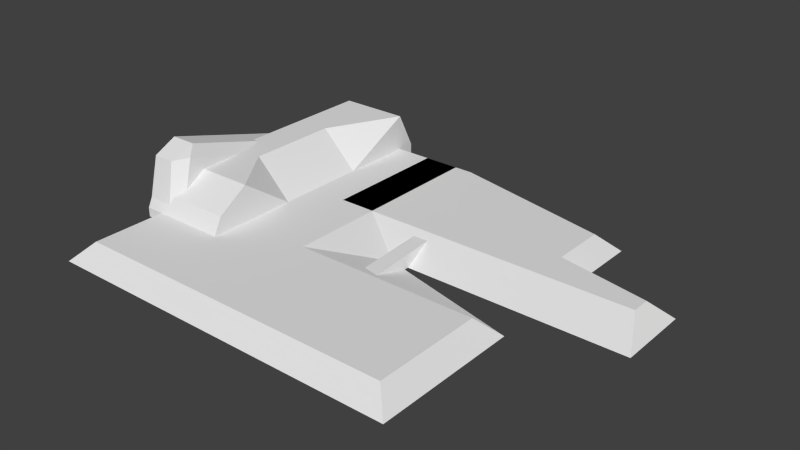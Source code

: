 # Source: Wall_Decals.blend  (saved by Blender 2.76.0; exported with 4.5.12 LTS)
import bpy
from mathutils import Matrix  # noqa: F401  (used for matrix-valued properties, if any)

bpy.ops.wm.read_factory_settings(use_empty=True)
scene = bpy.context.scene
scene.name = 'Scene'

# ---- collections
col_collection_1 = bpy.data.collections.new('Collection 1'); scene.collection.children.link(col_collection_1)

# ---- world
world_world = bpy.data.worlds.new('World'); scene.world = world_world
world_world.color = (0.05088, 0.05088, 0.05088)
world_world.use_sun_shadow = False
world_world.sun_shadow_jitter_overblur = 0.0
world_world.cycles.sampling_method = 'MANUAL'
world_world.cycles.sample_map_resolution = 256

# ---- meshes
me_plane_006 = bpy.data.meshes.new('Plane.006')
me_plane_006.from_pydata([(0.0, -1.0, 0.0), (2.0, -1.0, 0.0), (0.0, 0.0, 0.0), (1.0, 0.0, 0.0), (2.0, -0.5, 0.0), (2.0, -0.2, 0.0), (2.5, -1.0, 0.0), (2.5, -0.6, 0.0), (0.7, -0.8, 0.1), (2.0, -0.8, 0.1), (0.7, -0.1, 0.1), (1.0, -0.1, 0.1), (1.9, -0.6, 0.1), (1.9, -0.3, 0.1), (2.4, -0.8, 0.1), (2.4, -0.7, 0.1)], [], [(3, 0, 2), (4, 1, 0), (5, 4, 0), (0, 3, 5), (1, 4, 7), (11, 10, 8), (12, 8, 9), (13, 8, 12), (8, 13, 11), (9, 14, 15), (4, 12, 15), (3, 11, 13), (13, 12, 4), (1, 9, 8), (8, 10, 2), (14, 9, 1), (7, 15, 14), (10, 11, 3), (6, 1, 7), (12, 9, 15), (7, 4, 15), (5, 3, 13), (5, 13, 4), (0, 1, 8), (0, 8, 2), (6, 14, 1), (6, 7, 14), (2, 10, 3)])
_uv = me_plane_006.uv_layers.new(name='UVMap')
_uv.uv.foreach_set('vector', [0.01423, 0.597, 0.4886, 0.9871, 0.01423, 0.9871, 0.2514, 0.2068, 0.4886, 0.2068, 0.4886, 0.9871, 0.1091, 0.2068, 0.2514, 0.2068, 0.4886, 0.9871, 0.4886, 0.9871, 0.01423, 0.597, 0.1091, 0.2068, 0.4886, 0.2068, 0.2514, 0.2068, 0.2988, 0.01171, 0.5566, 0.4028, 0.5566, 0.2858, 0.8848, 0.2868, 0.791, 0.7546, 0.8848, 0.2868, 0.8848, 0.7939, 0.6504, 0.7542, 0.8848, 0.2868, 0.791, 0.7546, 0.8848, 0.2868, 0.6504, 0.7542, 0.5566, 0.4028, 0.8848, 0.7939, 0.8848, 0.9499, 0.8379, 0.9498, 0.7514, 0.7925, 0.791, 0.7546, 0.8379, 0.9498, 0.517, 0.4018, 0.5566, 0.4028, 0.6504, 0.7542, 0.6504, 0.7542, 0.791, 0.7546, 0.7514, 0.7925, 0.9858, 0.7933, 0.8848, 0.7939, 0.8848, 0.2868, 0.8848, 0.2868, 0.5566, 0.2858, 0.517, 0.01171, 0.8848, 0.9499, 0.8848, 0.7939, 0.9858, 0.7933, 0.7983, 0.9877, 0.8379, 0.9498, 0.8848, 0.9499, 0.5566, 0.2858, 0.5566, 0.4028, 0.517, 0.4018, 0.4886, 0.01171, 0.4886, 0.2068, 0.2988, 0.01171, 0.791, 0.7546, 0.8848, 0.7939, 0.8379, 0.9498, 0.7983, 0.9877, 0.7514, 0.7925, 0.8379, 0.9498, 0.6108, 0.7921, 0.517, 0.4018, 0.6504, 0.7542, 0.6108, 0.7921, 0.6504, 0.7542, 0.7514, 0.7925, 0.9858, 0.01315, 0.9858, 0.7933, 0.8848, 0.2868, 0.9858, 0.01315, 0.8848, 0.2868, 0.517, 0.01171, 0.9858, 0.9883, 0.8848, 0.9499, 0.9858, 0.7933, 0.9858, 0.9883, 0.7983, 0.9877, 0.8848, 0.9499, 0.517, 0.01171, 0.5566, 0.2858, 0.517, 0.4018])
me_plane_006.use_remesh_preserve_volume = False
me_plane_006.use_remesh_preserve_attributes = False
me_plane_006.use_mirror_vertex_groups = False
me_plane_006.update()
me_plane_004 = bpy.data.meshes.new('Plane.004')
me_plane_004.from_pydata([(0.0, -0.5, 0.0), (0.5, -0.5, 0.0), (0.0, 0.0, 0.0), (0.5, 0.0, 0.0), (0.0, -1.5, 0.0), (0.5, -1.5, 0.0), (0.0, -1.0, 0.0), (0.5, -1.0, 0.0), (0.0, -0.5, 0.1), (0.5, -0.5, 0.1), (0.0, 0.0, 0.1), (0.5, 0.0, 0.1), (0.0, -1.5, 0.1), (0.5, -1.5, 0.1), (0.3, -0.5, 0.3), (0.5, -0.1, 0.3), (0.3, -1.0, 0.3), (0.0, -1.0, 0.1), (0.5, -1.0, 0.1), (0.0, -0.5, 0.1915), (0.1152, -0.5, 0.3), (0.0, -0.04576, 0.1915), (0.1152, -0.1, 0.3), (0.1152, -1.285, 0.3), (0.0, -1.454, 0.1915), (0.5, -1.285, 0.3), (0.5, -1.454, 0.1915), (0.0, -1.0, 0.1915), (0.1152, -1.0, 0.3), (0.5, -0.04576, 0.1915)], [], [(2, 3, 1), (6, 7, 5), (5, 13, 12), (2, 10, 11), (1, 9, 8), (3, 11, 9), (0, 8, 10), (8, 17, 27), (16, 25, 18), (14, 15, 22), (17, 12, 24), (23, 25, 16), (20, 28, 16), (9, 18, 17), (25, 26, 18), (7, 18, 13), (4, 12, 17), (6, 17, 18), (13, 26, 24), (16, 18, 9), (21, 22, 15), (19, 20, 22), (26, 25, 23), (20, 19, 27), (27, 24, 23), (8, 19, 21), (18, 26, 13), (15, 14, 9), (10, 21, 11), (29, 11, 21), (21, 15, 29), (9, 29, 15), (11, 29, 9), (0, 2, 1), (4, 6, 5), (4, 5, 12), (3, 2, 11), (0, 1, 8), (1, 3, 9), (2, 0, 10), (19, 8, 27), (20, 14, 22), (27, 17, 24), (28, 23, 16), (14, 20, 16), (8, 9, 17), (5, 7, 13), (6, 4, 17), (7, 6, 18), (12, 13, 24), (14, 16, 9), (21, 19, 22), (24, 26, 23), (28, 20, 27), (28, 27, 23), (10, 8, 21)])
_uv = me_plane_004.uv_layers.new(name='UVMap')
_uv.uv.foreach_set('vector', [0.5745, 0.25, 0.5745, 0.01415, 0.8135, 0.01415, 0.6701, 0.5142, 0.9092, 0.5142, 0.9092, 0.75, 0.2798, 0.75, 0.3271, 0.75, 0.3271, 0.9858, 0.1649, 0.9362, 0.1184, 0.9362, 0.1184, 0.7004, 0.1936, 0.7004, 0.2409, 0.7004, 0.2409, 0.9362, 0.9857, 0.25, 0.9378, 0.25, 0.9378, 0.01415, 0.2821, 0.4858, 0.3299, 0.4858, 0.3299, 0.7217, 0.3299, 0.4858, 0.3299, 0.25, 0.3737, 0.25, 0.5458, 0.25, 0.5458, 0.3843, 0.4502, 0.25, 0.1578, 0.467, 0.2534, 0.6539, 0.06944, 0.6539, 0.3299, 0.25, 0.3299, 0.01415, 0.3737, 0.03574, 0.06944, 0.1004, 0.2534, 0.1004, 0.1578, 0.2334, 0.06944, 0.467, 0.06944, 0.2334, 0.1578, 0.2334, 0.4023, 0.75, 0.4023, 0.5142, 0.6414, 0.5142, 0.5458, 0.3843, 0.4939, 0.4643, 0.4502, 0.25, 0.4023, 0.25, 0.4502, 0.25, 0.4502, 0.4858, 0.2821, 0.01415, 0.3299, 0.01415, 0.3299, 0.25, 0.9378, 0.5142, 0.9844, 0.5142, 0.9844, 0.75, 0.3271, 0.75, 0.3737, 0.75, 0.3737, 0.9858, 0.5458, 0.25, 0.4502, 0.25, 0.4502, 0.01415, 0.07078, 0.9362, 0.01434, 0.8819, 0.01434, 0.7004, 0.01434, 0.4599, 0.06944, 0.467, 0.06944, 0.6539, 0.2534, 0.01415, 0.2534, 0.1004, 0.06944, 0.1004, 0.06944, 0.467, 0.01434, 0.4599, 0.01434, 0.2263, 0.01434, 0.2263, 0.01434, 0.01415, 0.06944, 0.1004, 0.3299, 0.4858, 0.3737, 0.4858, 0.3737, 0.7001, 0.4502, 0.25, 0.4939, 0.4643, 0.4502, 0.4858, 0.2534, 0.6539, 0.1578, 0.467, 0.2534, 0.4539, 0.1184, 0.9362, 0.07078, 0.9362, 0.1184, 0.7004, 0.07078, 0.7004, 0.1184, 0.7004, 0.07078, 0.9362, 0.07078, 0.9362, 0.01434, 0.7004, 0.07078, 0.7004, 0.9378, 0.01415, 0.8941, 0.2284, 0.8422, 0.2028, 0.9378, 0.25, 0.8941, 0.2284, 0.9378, 0.01415, 0.8135, 0.25, 0.5745, 0.25, 0.8135, 0.01415, 0.6701, 0.75, 0.6701, 0.5142, 0.9092, 0.75, 0.2798, 0.9858, 0.2798, 0.75, 0.3271, 0.9858, 0.1649, 0.7004, 0.1649, 0.9362, 0.1184, 0.7004, 0.1936, 0.9362, 0.1936, 0.7004, 0.2409, 0.9362, 0.9857, 0.01415, 0.9857, 0.25, 0.9378, 0.01415, 0.2821, 0.7217, 0.2821, 0.4858, 0.3299, 0.7217, 0.3737, 0.4858, 0.3299, 0.4858, 0.3737, 0.25, 0.06944, 0.467, 0.1578, 0.467, 0.06944, 0.6539, 0.3737, 0.25, 0.3299, 0.25, 0.3737, 0.03574, 0.06944, 0.2334, 0.06944, 0.1004, 0.1578, 0.2334, 0.1578, 0.467, 0.06944, 0.467, 0.1578, 0.2334, 0.6414, 0.75, 0.4023, 0.75, 0.6414, 0.5142, 0.4023, 0.4858, 0.4023, 0.25, 0.4502, 0.4858, 0.2821, 0.25, 0.2821, 0.01415, 0.3299, 0.25, 0.9378, 0.75, 0.9378, 0.5142, 0.9844, 0.75, 0.3271, 0.9858, 0.3271, 0.75, 0.3737, 0.9858, 0.5458, 0.01415, 0.5458, 0.25, 0.4502, 0.01415, 0.01434, 0.6721, 0.01434, 0.4599, 0.06944, 0.6539, 0.01434, 0.01415, 0.2534, 0.01415, 0.06944, 0.1004, 0.06944, 0.2334, 0.06944, 0.467, 0.01434, 0.2263, 0.06944, 0.2334, 0.01434, 0.2263, 0.06944, 0.1004, 0.3299, 0.7217, 0.3299, 0.4858, 0.3737, 0.7001])
me_plane_004.use_remesh_preserve_volume = False
me_plane_004.use_remesh_preserve_attributes = False
me_plane_004.use_mirror_vertex_groups = False
me_plane_004.update()
me_plane_003 = bpy.data.meshes.new('Plane.003')
me_plane_003.from_pydata([(0.0, -2.0, 0.0), (0.1, -2.0, 0.0), (0.0, -0.2, 0.0), (0.1, -0.2, 0.0), (0.3, -1.8, 0.0), (0.4, -1.8, 0.0), (0.3, 0.0, 0.0), (0.4, 0.0, 0.0), (0.6, -2.0, 0.0), (0.7, -2.0, 0.0), (0.6, -0.2, 0.0), (0.7, -0.2, 0.0), (0.9, -1.8, 0.0), (1.0, -1.8, 0.0), (0.9, 0.0, 0.0), (1.0, 0.0, 0.0), (1.2, -2.0, 0.0), (1.3, -2.0, 0.0), (1.2, -0.2, 0.0), (1.3, -0.2, 0.0), (0.01, -0.52, 0.1), (0.09, -0.52, 0.1), (0.31, -0.32, 0.1), (0.39, -0.32, 0.1), (0.61, -0.52, 0.1), (0.69, -0.52, 0.1), (0.91, -0.32, 0.1), (0.99, -0.32, 0.1), (1.21, -0.52, 0.1), (1.29, -0.52, 0.1)], [], [(0, 2, 3, 1), (4, 6, 7, 5), (8, 10, 11, 9), (12, 14, 15, 13), (16, 18, 19, 17), (13, 15, 27), (8, 9, 25, 24), (0, 1, 21, 20), (16, 17, 29, 28), (10, 8, 24), (3, 2, 20, 21), (18, 16, 28), (11, 10, 24, 25), (19, 18, 28, 29), (9, 11, 25), (4, 5, 23, 22), (12, 13, 27, 26), (6, 4, 22), (14, 12, 26), (7, 6, 22, 23), (15, 14, 26, 27), (5, 7, 23), (2, 0, 20), (1, 3, 21), (17, 19, 29)])
_uv = me_plane_003.uv_layers.new(name='UVMap')
_uv.uv.foreach_set('vector', [0.61, 0.9839, 0.61, 0.01613, 0.6412, 0.01613, 0.6412, 0.9839, 0.6599, 0.9839, 0.6599, 0.01613, 0.6911, 0.01613, 0.6911, 0.9839, 0.5101, 0.9839, 0.5101, 0.01613, 0.5413, 0.01613, 0.5413, 0.9839, 0.5601, 0.9839, 0.5601, 0.01613, 0.5913, 0.01613, 0.5913, 0.9839, 0.7098, 0.9839, 0.7098, 0.01613, 0.741, 0.01613, 0.741, 0.9839, 0.4413, 0.01613, 0.4413, 0.9839, 0.41, 0.8118, 0.9594, 0.01613, 0.9906, 0.01613, 0.9875, 0.8, 0.9626, 0.8, 0.9095, 0.01613, 0.9407, 0.01613, 0.9376, 0.8, 0.9126, 0.8, 0.8097, 0.01613, 0.8409, 0.01613, 0.8378, 0.8, 0.8128, 0.8, 0.04072, 0.01613, 0.04072, 0.9839, 0.00936, 0.1882, 0.9407, 0.9772, 0.9095, 0.9772, 0.9126, 0.8, 0.9376, 0.8, 0.191, 0.01613, 0.191, 0.9839, 0.1596, 0.1882, 0.9906, 0.9772, 0.9594, 0.9772, 0.9626, 0.8, 0.9875, 0.8, 0.8409, 0.9772, 0.8097, 0.9772, 0.8128, 0.8, 0.8378, 0.8, 0.241, 0.01613, 0.241, 0.9839, 0.2097, 0.8118, 0.8908, 0.9772, 0.8596, 0.9772, 0.8627, 0.1933, 0.8877, 0.1933, 0.7597, 0.01613, 0.791, 0.01613, 0.7878, 0.8, 0.7629, 0.8, 0.2911, 0.01613, 0.2911, 0.9839, 0.2597, 0.1882, 0.0908, 0.01613, 0.0908, 0.9839, 0.05944, 0.1882, 0.8596, 0.01613, 0.8908, 0.01613, 0.8877, 0.1933, 0.8627, 0.1933, 0.791, 0.9772, 0.7597, 0.9772, 0.7629, 0.8, 0.7878, 0.8, 0.3412, 0.01613, 0.3412, 0.9839, 0.3098, 0.8118, 0.1409, 0.01613, 0.1409, 0.9839, 0.1095, 0.1882, 0.3913, 0.01613, 0.3913, 0.9839, 0.3599, 0.8118, 0.4914, 0.01613, 0.4914, 0.9839, 0.4601, 0.8118])
me_plane_003.use_remesh_preserve_volume = False
me_plane_003.use_remesh_preserve_attributes = False
me_plane_003.use_mirror_vertex_groups = False
me_plane_003.update()
me_plane = bpy.data.meshes.new('Plane')
me_plane.from_pydata([(0.0, -2.0, 0.0), (2.0, -2.0, 0.0), (0.0, 0.0, 0.0), (1.0, 0.0, 0.0), (2.0, -1.2, 0.0), (1.2, -1.0, 0.0), (0.1, -1.9, 0.1), (1.9, -1.9, 0.1), (0.1, -0.1, 0.1), (0.9, -0.1, 0.1), (1.9, -1.3, 0.1), (0.9, -1.3, 0.1)], [], [(3, 0, 2), (4, 1, 0), (5, 4, 0), (0, 3, 5), (9, 8, 6), (10, 6, 7), (11, 6, 10), (6, 11, 9), (3, 2, 8, 9), (5, 3, 9, 11), (4, 5, 11, 10), (0, 1, 7, 6), (2, 0, 6, 8), (1, 4, 10, 7)])
_uv = me_plane.uv_layers.new(name='UVMap')
_uv.uv.foreach_set('vector', [0.3705, 0.8191, 0.5133, 0.07901, 0.4856, 0.8191, 0.06045, 0.4765, -0.004519, 0.3708, 0.5133, 0.07901, 0.2372, 0.469, 0.06045, 0.4765, 0.5133, 0.07901, 0.5133, 0.07901, 0.3705, 0.8191, 0.2372, 0.469, 0.7765, 0.0691, 0.9389, 0.06873, 0.9448, 0.9393, 0.5637, 0.6609, 0.9448, 0.9393, 0.5342, 0.9406, 0.7667, 0.6698, 0.9448, 0.9393, 0.5637, 0.6609, 0.9448, 0.9393, 0.7667, 0.6698, 0.7765, 0.0691, 0.7119, 0.01373, 0.9927, 0.01452, 0.9389, 0.06873, 0.7765, 0.0691, 0.6784, 0.5415, 0.7119, 0.01373, 0.7765, 0.0691, 0.7667, 0.6698, 0.5081, 0.5994, 0.6784, 0.5415, 0.7667, 0.6698, 0.5637, 0.6609, 0.9927, 0.9796, 0.4932, 0.983, 0.5342, 0.9406, 0.9448, 0.9393, 0.9927, 0.01452, 0.9927, 0.9796, 0.9448, 0.9393, 0.9389, 0.06873, 0.4932, 0.983, 0.5081, 0.5994, 0.5637, 0.6609, 0.5342, 0.9406])
me_plane.use_remesh_preserve_volume = False
me_plane.use_remesh_preserve_attributes = False
me_plane.use_mirror_vertex_groups = False
me_plane.update()
me_plane_002 = bpy.data.meshes.new('Plane.002')
me_plane_002.from_pydata([(0.01, -1.4, 0.04), (0.19, -1.4, 0.04), (0.01, -0.1, 0.04), (0.19, -0.1, 0.04), (0.163, -1.485, 0.05), (0.037, -1.485, 0.05), (0.2, -0.1, -7.451e-09), (0.2, -1.4, -7.451e-09), (0.0, -1.4, -7.451e-09), (0.0, -0.1, -7.451e-09), (0.0, -1.5, -7.451e-09), (0.2, -1.5, -7.451e-09), (0.037, -1.415, 0.05), (0.163, -1.415, 0.05), (0.19, -1.5, 0.04), (0.01, -1.5, 0.04), (0.163, -0.015, 0.05), (0.037, -0.015, 0.05), (0.163, -0.085, 0.05), (0.037, -0.085, 0.05), (0.0, 0.0, -7.451e-09), (0.2, 0.0, -7.451e-09), (0.163, -1.465, 0.1), (0.037, -1.465, 0.1), (0.19, 0.0, 0.04), (0.01, 0.0, 0.04), (0.037, -1.415, 0.11), (0.037, -0.035, 0.1), (0.163, -0.035, 0.1), (0.163, -1.415, 0.11), (0.037, -0.085, 0.11), (0.163, -0.085, 0.11), (0.0496, -1.39, 0.08), (0.06619, -1.39, 0.06), (0.1338, -1.39, 0.06), (0.1504, -1.39, 0.08), (0.06619, -1.39, 0.1), (0.1338, -1.39, 0.1), (0.1504, -0.11, 0.08), (0.1338, -0.11, 0.06), (0.06619, -0.11, 0.06), (0.0496, -0.11, 0.08), (0.1338, -0.11, 0.1), (0.06619, -0.11, 0.1)], [], [(3, 6, 21, 24), (14, 1, 13, 4), (5, 4, 22, 23), (25, 2, 19, 17), (3, 2, 0, 1), (6, 7, 8, 9), (0, 8, 10, 15), (0, 2, 9, 8), (3, 1, 7, 6), (14, 15, 10, 11), (19, 18, 31, 30), (7, 1, 14, 11), (2, 3, 18, 19), (25, 24, 21, 20), (9, 2, 25, 20), (6, 9, 20, 21), (24, 25, 17, 16), (30, 31, 28, 27), (15, 14, 4, 5), (8, 7, 11, 10), (3, 24, 16, 18), (29, 26, 23, 22), (17, 19, 30, 27), (0, 15, 5, 12), (1, 0, 12, 13), (13, 12, 26, 29), (18, 16, 28, 31), (4, 13, 29, 22), (12, 5, 23, 26), (16, 17, 27, 28), (36, 37, 42, 43), (38, 39, 40, 41, 43, 42), (34, 33, 40, 39), (34, 35, 37, 36, 32, 33), (34, 39, 38, 35), (42, 37, 35, 38), (40, 33, 32, 41), (41, 32, 36, 43)])
_uv = me_plane_002.uv_layers.new(name='UVMap')
_uv.uv.foreach_set('vector', [0.5627, 0.9167, 0.5921, 0.9167, 0.5921, 0.9808, 0.5627, 0.9808, 0.3368, 0.01923, 0.3368, 0.08333, 0.3174, 0.07372, 0.3174, 0.02885, 0.8502, 0.6718, 0.8502, 0.591, 0.8872, 0.591, 0.8872, 0.6718, 0.2078, 0.9808, 0.2078, 0.9167, 0.2272, 0.9263, 0.2272, 0.9712, 0.3368, 0.9167, 0.2078, 0.9167, 0.2078, 0.08333, 0.3368, 0.08333, 0.0215, 0.9167, 0.0215, 0.08333, 0.1648, 0.08333, 0.1648, 0.9167, 0.6351, 0.9167, 0.6645, 0.9167, 0.6645, 0.9808, 0.6351, 0.9808, 0.6351, 0.9167, 0.6351, 0.08333, 0.6645, 0.08333, 0.6645, 0.9167, 0.5627, 0.9167, 0.5627, 0.08333, 0.5921, 0.08333, 0.5921, 0.9167, 0.8502, 0.3077, 0.8502, 0.1923, 0.8787, 0.1859, 0.8787, 0.3141, 0.8502, 0.5526, 0.8502, 0.4718, 0.893, 0.4718, 0.893, 0.5526, 0.5921, 0.08333, 0.5627, 0.08333, 0.5627, 0.01923, 0.5921, 0.01923, 0.2078, 0.9167, 0.3368, 0.9167, 0.3174, 0.9263, 0.2272, 0.9263, 0.8502, 0.141, 0.8502, 0.02564, 0.8787, 0.01923, 0.8787, 0.1474, 0.6645, 0.08333, 0.6351, 0.08333, 0.6351, 0.01923, 0.6645, 0.01923, 0.0215, 0.9167, 0.1648, 0.9167, 0.1648, 0.9808, 0.0215, 0.9808, 0.3368, 0.9808, 0.2078, 0.9808, 0.2272, 0.9712, 0.3174, 0.9712, 0.9575, 0.1385, 0.9575, 0.2192, 0.9217, 0.2192, 0.9217, 0.1385, 0.2078, 0.01923, 0.3368, 0.01923, 0.3174, 0.02885, 0.2272, 0.02885, 0.1648, 0.08333, 0.0215, 0.08333, 0.0215, 0.01923, 0.1648, 0.01923, 0.3368, 0.9167, 0.3368, 0.9808, 0.3174, 0.9712, 0.3174, 0.9263, 0.9575, 0.01923, 0.9575, 0.1, 0.9217, 0.1, 0.9217, 0.01923, 0.9785, 0.3526, 0.9785, 0.3974, 0.936, 0.3974, 0.9431, 0.3654, 0.2078, 0.08333, 0.2078, 0.01923, 0.2272, 0.02885, 0.2272, 0.07372, 0.3368, 0.08333, 0.2078, 0.08333, 0.2272, 0.07372, 0.3174, 0.07372, 0.8502, 0.4333, 0.8502, 0.3526, 0.893, 0.3526, 0.893, 0.4333, 0.9785, 0.4359, 0.9785, 0.4808, 0.9431, 0.4679, 0.936, 0.4359, 0.9727, 0.7972, 0.9727, 0.8421, 0.9302, 0.8421, 0.9373, 0.81, 0.9642, 0.2577, 0.9642, 0.3026, 0.9288, 0.2897, 0.9217, 0.2577, 0.8872, 0.7103, 0.8872, 0.791, 0.8502, 0.791, 0.8502, 0.7103, 0.3798, 0.01923, 0.4282, 0.01923, 0.4282, 0.8397, 0.3798, 0.8397, 0.9445, 0.591, 0.9587, 0.6017, 0.9587, 0.645, 0.9445, 0.6556, 0.9302, 0.645, 0.9302, 0.6017, 0.5197, 0.8397, 0.4712, 0.8397, 0.4712, 0.01923, 0.5197, 0.01923, 0.9587, 0.7481, 0.9445, 0.7587, 0.9302, 0.7481, 0.9302, 0.7047, 0.9445, 0.6941, 0.9587, 0.7047, 0.7788, 0.8397, 0.7788, 0.01923, 0.7913, 0.01923, 0.7913, 0.8397, 0.8072, 0.01923, 0.8072, 0.8397, 0.7913, 0.8397, 0.7913, 0.01923, 0.7358, 0.01923, 0.7358, 0.8397, 0.7234, 0.8397, 0.7234, 0.01923, 0.7234, 0.01923, 0.7234, 0.8397, 0.7075, 0.8397, 0.7075, 0.01923])
me_plane_002.use_remesh_preserve_volume = False
me_plane_002.use_remesh_preserve_attributes = False
me_plane_002.use_mirror_vertex_groups = False
me_plane_002.update()
me_plane_001 = bpy.data.meshes.new('Plane.001')
me_plane_001.from_pydata([(0.0, -1.5, 0.05), (0.2, -1.5, 0.05), (0.05, 0.0, 0.05), (0.15, 0.0, 0.05), (0.01, -1.4, 0.15), (0.19, -1.4, 0.15), (0.2, 0.0, -7.451e-09), (0.2, -1.5, -7.451e-09), (0.0, -1.5, -7.451e-09), (0.0, 0.0, -7.451e-09), (0.07, -0.28, 0.07), (0.13, -0.28, 0.07), (0.046, -1.12, 0.13), (0.154, -1.12, 0.13), (0.08, -0.2928, 0.0301), (0.12, -0.2928, 0.0301), (0.056, -1.113, 0.0901), (0.144, -1.113, 0.0901), (0.03, -1.485, 0.065), (0.17, -1.485, 0.065), (0.037, -1.415, 0.135), (0.163, -1.415, 0.135), (0.06, -1.436, 0.0355), (0.14, -1.436, 0.0355), (0.057, -1.396, 0.0655), (0.143, -1.396, 0.0655)], [], [(2, 3, 6, 9), (0, 4, 2), (5, 1, 3), (1, 5, 21, 19), (5, 3, 11, 13), (6, 7, 8, 9), (1, 0, 8, 7), (0, 2, 9, 8), (3, 1, 7, 6), (11, 10, 14, 15), (2, 4, 12, 10), (3, 2, 10, 11), (4, 5, 13, 12), (15, 14, 16, 17), (12, 13, 17, 16), (10, 12, 16, 14), (13, 11, 15, 17), (19, 21, 25, 23), (4, 0, 18, 20), (0, 1, 19, 18), (5, 4, 20, 21), (23, 25, 24, 22), (18, 19, 23, 22), (21, 20, 24, 25), (20, 18, 22, 24)])
_uv = me_plane_001.uv_layers.new(name='UVMap')
_uv.uv.foreach_set('vector', [0.6911, 0.6794, 0.6911, 0.6153, 0.7275, 0.5833, 0.7275, 0.7115, 0.6119, 0.9784, 0.5394, 0.9138, 0.6023, 0.02062, 0.3877, 0.08438, 0.4602, 0.01975, 0.4506, 0.9776, 0.8359, 0.597, 0.9099, 0.6034, 0.8988, 0.6207, 0.847, 0.6162, 0.3438, 0.01923, 0.3145, 0.9163, 0.2999, 0.7369, 0.3175, 0.1987, 0.1682, 0.01923, 0.1682, 0.9808, 0.02194, 0.9808, 0.02194, 0.01923, 0.8359, 0.597, 0.8359, 0.7252, 0.7993, 0.7252, 0.7993, 0.597, 0.6119, 0.9784, 0.6023, 0.02062, 0.6472, 0.01923, 0.6472, 0.9789, 0.4506, 0.9776, 0.4602, 0.01975, 0.4955, 0.01923, 0.4955, 0.9789, 0.9485, 0.1654, 0.9485, 0.1269, 0.9778, 0.1333, 0.9778, 0.159, 0.2414, 0.9163, 0.2121, 0.01923, 0.2385, 0.1987, 0.256, 0.7369, 0.3145, 0.9163, 0.2414, 0.9163, 0.256, 0.7369, 0.2999, 0.7369, 0.2121, 0.01923, 0.3438, 0.01923, 0.3175, 0.1987, 0.2385, 0.1987, 0.7086, 0.01923, 0.7379, 0.01923, 0.7554, 0.5448, 0.6911, 0.5448, 0.9485, 0.08846, 0.9485, 0.01923, 0.9781, 0.02564, 0.9781, 0.08205, 0.9046, 0.01923, 0.9046, 0.5585, 0.875, 0.552, 0.8739, 0.02545, 0.83, 0.01923, 0.83, 0.5585, 0.7993, 0.5523, 0.8004, 0.02577, 0.9565, 0.7637, 0.9565, 0.8259, 0.9079, 0.8037, 0.9118, 0.7718, 0.9099, 0.7188, 0.8359, 0.7252, 0.847, 0.706, 0.8988, 0.7015, 0.8359, 0.7252, 0.8359, 0.597, 0.847, 0.6162, 0.847, 0.706, 0.9099, 0.6034, 0.9099, 0.7188, 0.8988, 0.7015, 0.8988, 0.6207, 0.825, 0.8342, 0.7993, 0.8361, 0.7993, 0.781, 0.825, 0.7829, 0.864, 0.7637, 0.864, 0.8534, 0.825, 0.8342, 0.825, 0.7829, 0.8988, 0.6207, 0.8988, 0.7015, 0.8482, 0.6887, 0.8482, 0.6335, 0.7397, 0.7499, 0.7397, 0.8121, 0.695, 0.804, 0.6911, 0.7721])
me_plane_001.use_remesh_preserve_volume = False
me_plane_001.use_remesh_preserve_attributes = False
me_plane_001.use_mirror_vertex_groups = False
me_plane_001.update()
me_plane_011 = bpy.data.meshes.new('Plane.011')
me_plane_011.from_pydata([(0.0, -1.5, 0.05), (0.0, 0.0, 0.05), (0.2, 0.0, -7.451e-09), (0.2, -1.5, -7.451e-09), (0.0, -1.5, -7.451e-09), (0.0, 0.0, -7.451e-09), (0.2, -1.449, 0.05), (0.1507, -1.5, 0.05), (0.2, -1.5, 0.0006666), (0.1507, 0.0, 0.05), (0.2, -0.1796, 0.05), (0.2, 0.0, 0.0006666), (0.0, -1.421, 0.3645), (0.0, -1.295, 0.4258), (0.1416, -1.295, 0.4258), (0.1185, -1.421, 0.3645), (0.2, -1.365, 0.3886)], [], [(1, 13, 14), (7, 4, 3), (10, 3, 2), (9, 2, 5), (3, 4, 5), (12, 13, 0), (1, 5, 4), (6, 7, 8), (9, 10, 11), (10, 9, 14), (7, 15, 0), (3, 8, 7), (7, 0, 4), (2, 11, 10), (10, 6, 3), (8, 3, 6), (5, 1, 9), (9, 11, 2), (2, 3, 5), (14, 15, 16), (0, 1, 4), (9, 1, 14), (12, 15, 13), (15, 12, 0), (15, 14, 13), (0, 13, 1), (16, 6, 10), (6, 16, 7), (16, 15, 7), (16, 10, 14)])
_uv = me_plane_011.uv_layers.new(name='UVMap')
_uv.uv.foreach_set('vector', [0.7142, 0.9505, 0.7142, 0.0859, 0.7968, 0.0859, 0.8946, 0.2437, 0.9825, 0.2756, 0.8658, 0.2756, 0.4984, 0.8657, 0.5275, 0.01923, 0.5275, 0.9808, 0.8658, 0.3457, 0.895, 0.3141, 0.895, 0.4423, 0.6792, 0.9808, 0.5625, 0.9808, 0.5625, 0.01923, 0.05323, 0.9304, 0.0175, 0.8496, 0.2367, 0.9808, 0.2367, 0.01923, 0.2659, 0.01923, 0.2659, 0.9808, 0.8658, 0.2405, 0.8946, 0.2437, 0.8658, 0.2752, 0.8021, 0.9505, 0.8308, 0.8399, 0.8308, 0.9593, 0.8308, 0.8399, 0.8021, 0.9505, 0.7968, 0.0859, 0.8946, 0.2437, 0.9134, 0.03813, 0.9825, 0.2437, 0.8658, 0.2756, 0.8658, 0.2752, 0.8946, 0.2437, 0.8946, 0.2437, 0.9825, 0.2437, 0.9825, 0.2756, 0.5275, 0.9808, 0.5271, 0.9808, 0.4984, 0.8657, 0.4984, 0.8657, 0.4984, 0.05183, 0.5275, 0.01923, 0.5271, 0.01923, 0.5275, 0.01923, 0.4984, 0.05183, 0.895, 0.4423, 0.8658, 0.4423, 0.8658, 0.3457, 0.8658, 0.3457, 0.8946, 0.3141, 0.895, 0.3141, 0.6792, 0.01923, 0.6792, 0.9808, 0.5625, 0.01923, 0.7968, 0.0859, 0.7833, 0.01923, 0.8308, 0.04993, 0.2367, 0.9808, 0.2367, 0.01923, 0.2659, 0.9808, 0.8021, 0.9505, 0.7142, 0.9505, 0.7968, 0.0859, 0.7142, 0.01923, 0.7833, 0.01923, 0.7142, 0.0859, 0.9134, 0.03813, 0.9825, 0.03813, 0.9825, 0.2437, 0.7833, 0.01923, 0.7968, 0.0859, 0.7142, 0.0859, 0.2367, 0.9808, 0.0175, 0.8496, 0.2367, 0.01923, 0.3009, 0.1061, 0.4984, 0.05183, 0.4984, 0.8657, 0.4984, 0.05183, 0.3009, 0.1061, 0.4984, 0.01923, 0.8659, 0.01923, 0.9134, 0.03813, 0.8946, 0.2437, 0.8308, 0.04993, 0.8308, 0.8399, 0.7968, 0.0859])
me_plane_011.use_remesh_preserve_volume = False
me_plane_011.use_remesh_preserve_attributes = False
me_plane_011.use_mirror_vertex_groups = False
me_plane_011.update()

# ---- objects
ob_wall_decal_6 = bpy.data.objects.new('Wall_Decal_6', me_plane_006)
ob_vent_end = bpy.data.objects.new('Vent_End', me_plane_004)
ob_wall_decal_5 = bpy.data.objects.new('Wall_Decal_5', me_plane_003)
ob_wall_decal_4 = bpy.data.objects.new('Wall_Decal_4', me_plane)
ob_wall_decal_3 = bpy.data.objects.new('Wall_Decal_3', me_plane_002)
ob_wall_decal_2 = bpy.data.objects.new('Wall_Decal_2', me_plane_001)
ob_wall_decal_1 = bpy.data.objects.new('Wall_Decal_1', me_plane_011)

# ---- transforms, parenting, visibility, modifiers, constraints
ob_wall_decal_6.location = (0.0, 0.0, 0.0)
ob_wall_decal_6.lineart.crease_threshold = 0.0
ob_vent_end.location = (0.0, 0.0, 0.0)
ob_vent_end.hide_viewport = True
ob_vent_end.lineart.crease_threshold = 0.0
ob_wall_decal_5.location = (0.0, 0.0, 0.0)
ob_wall_decal_5.hide_viewport = True
ob_wall_decal_5.lineart.crease_threshold = 0.0
ob_wall_decal_4.location = (0.0, 0.0, 0.0)
ob_wall_decal_4.hide_viewport = True
ob_wall_decal_4.lineart.crease_threshold = 0.0
ob_wall_decal_3.location = (0.0, 0.0, 0.0)
ob_wall_decal_3.hide_viewport = True
ob_wall_decal_3.lineart.crease_threshold = 0.0
ob_wall_decal_2.location = (0.0, 0.0, 0.0)
ob_wall_decal_2.hide_viewport = True
ob_wall_decal_2.lineart.crease_threshold = 0.0
ob_wall_decal_1.location = (0.0, 0.0, 0.0)
ob_wall_decal_1.hide_viewport = True
ob_wall_decal_1.lineart.crease_threshold = 0.0

# ---- collection membership
col_collection_1.objects.link(ob_wall_decal_6)
col_collection_1.objects.link(ob_vent_end)
col_collection_1.objects.link(ob_wall_decal_5)
col_collection_1.objects.link(ob_wall_decal_4)
col_collection_1.objects.link(ob_wall_decal_3)
col_collection_1.objects.link(ob_wall_decal_2)
col_collection_1.objects.link(ob_wall_decal_1)

# ---- scene / render settings (as saved in the file)
scene.frame_start = 1; scene.frame_end = 250; scene.frame_set(194)
scene.render.engine = 'CYCLES'
scene.render.image_settings.file_format = 'JPEG'
scene.render.image_settings.quality = 100
scene.render.dither_intensity = 0.0
scene.cycles.use_denoising = False
scene.cycles.samples = 100
scene.cycles.sampling_pattern = 'TABULATED_SOBOL'
scene.cycles.light_sampling_threshold = 0.0
scene.cycles.use_adaptive_sampling = False
scene.cycles.use_light_tree = False
scene.cycles.blur_glossy = 0.0
scene.cycles.pixel_filter_type = 'GAUSSIAN'
scene.cycles.sample_clamp_indirect = 0.0
scene.view_settings.view_transform = 'Standard'
bpy.context.view_layer.update()

# ---- added for rendering (the .blend has no active camera and no usable light): camera, sun
cam_auto = bpy.data.cameras.new('AutoCamera')
cam_auto.lens = 50.0
cam_auto.sensor_width = 36.0
cam_auto.clip_end = 1000.0
ob_auto_camera = bpy.data.objects.new('AutoCamera', cam_auto)
scene.collection.objects.link(ob_auto_camera)
ob_auto_camera.location = (4.23825, -4.5859, 2.6035)
ob_auto_camera.rotation_euler = (1.09748, -7.21219e-08, 0.694738)
scene.camera = ob_auto_camera
light_auto_sun = bpy.data.lights.new('AutoSun', 'SUN')
light_auto_sun.energy = 3.0
light_auto_sun.angle = 0.0523599
ob_auto_sun = bpy.data.objects.new('AutoSun', light_auto_sun)
scene.collection.objects.link(ob_auto_sun)
ob_auto_sun.rotation_euler = (0.872665, 0.174533, 0.523599)
bpy.context.view_layer.update()
